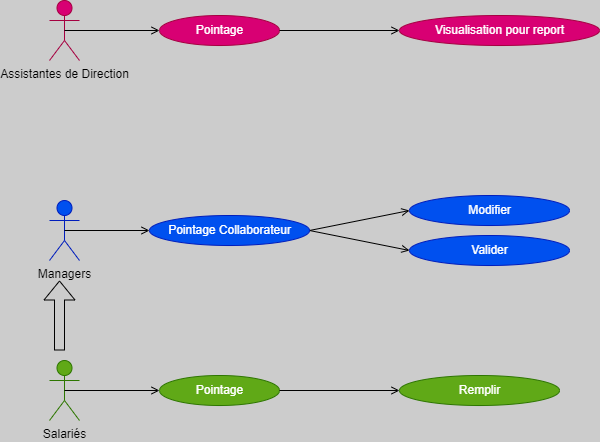

The diagram above was exported from draw.io. Its source (the exported page's mxGraphModel, read from the mxfile embedded in the PNG):
<mxGraphModel dx="910" dy="792" grid="1" gridSize="10" guides="1" tooltips="1" connect="1" arrows="1" fold="1" page="1" pageScale="1" pageWidth="850" pageHeight="1100" background="#CCCCCC" math="0" shadow="0">
  <root>
    <mxCell id="0" />
    <mxCell id="1" parent="0" />
    <mxCell id="2" value="&lt;font color=&quot;#000000&quot;&gt;Salariés&lt;/font&gt;" style="shape=umlActor;verticalLabelPosition=bottom;verticalAlign=top;html=1;fillColor=#60a917;fontColor=#ffffff;strokeColor=#2D7600;" vertex="1" parent="1">
      <mxGeometry x="50" y="650" width="30" height="60" as="geometry" />
    </mxCell>
    <mxCell id="3" value="&lt;font color=&quot;#000000&quot;&gt;Managers&lt;/font&gt;" style="shape=umlActor;verticalLabelPosition=bottom;verticalAlign=top;html=1;fillColor=#0050ef;fontColor=#ffffff;strokeColor=#001DBC;" vertex="1" parent="1">
      <mxGeometry x="50" y="490" width="30" height="60" as="geometry" />
    </mxCell>
    <mxCell id="4" value="&lt;font color=&quot;#000000&quot;&gt;Assistantes de Direction&lt;/font&gt;" style="shape=umlActor;verticalLabelPosition=bottom;verticalAlign=top;html=1;fillColor=#d80073;fontColor=#ffffff;strokeColor=#A50040;" vertex="1" parent="1">
      <mxGeometry x="50" y="290" width="30" height="60" as="geometry" />
    </mxCell>
    <mxCell id="5" value="Pointage" style="ellipse;html=1;fillColor=#60a917;fontColor=#ffffff;strokeColor=#2D7600;" vertex="1" parent="1">
      <mxGeometry x="160" y="665" width="120" height="30" as="geometry" />
    </mxCell>
    <mxCell id="6" value="" style="endArrow=open;html=1;rounded=0;align=center;verticalAlign=top;endFill=0;labelBackgroundColor=none;endSize=6;exitX=0.5;exitY=0.5;exitDx=0;exitDy=0;exitPerimeter=0;strokeColor=#000000;" edge="1" target="5" parent="1" source="2">
      <mxGeometry relative="1" as="geometry">
        <mxPoint x="120" y="680" as="sourcePoint" />
      </mxGeometry>
    </mxCell>
    <mxCell id="7" value="Remplir" style="ellipse;html=1;fillColor=#60a917;fontColor=#ffffff;strokeColor=#2D7600;" vertex="1" parent="1">
      <mxGeometry x="400" y="665" width="160" height="30" as="geometry" />
    </mxCell>
    <mxCell id="8" value="" style="endArrow=open;html=1;rounded=0;align=center;verticalAlign=top;endFill=0;labelBackgroundColor=none;endSize=6;exitX=1;exitY=0.5;exitDx=0;exitDy=0;strokeColor=#000000;" edge="1" target="7" parent="1" source="5">
      <mxGeometry relative="1" as="geometry">
        <mxPoint x="370" y="680" as="sourcePoint" />
      </mxGeometry>
    </mxCell>
    <mxCell id="17" value="" style="endArrow=open;html=1;rounded=0;align=center;verticalAlign=top;endFill=0;labelBackgroundColor=none;endSize=6;exitX=0.5;exitY=0.5;exitDx=0;exitDy=0;exitPerimeter=0;entryX=0;entryY=0.5;entryDx=0;entryDy=0;strokeColor=#000000;" edge="1" parent="1" source="3" target="22">
      <mxGeometry relative="1" as="geometry">
        <mxPoint x="100" y="600" as="sourcePoint" />
        <mxPoint x="220" y="600" as="targetPoint" />
      </mxGeometry>
    </mxCell>
    <mxCell id="18" value="" style="endArrow=open;html=1;rounded=0;align=center;verticalAlign=top;endFill=0;labelBackgroundColor=none;endSize=6;exitX=1;exitY=0.5;exitDx=0;exitDy=0;entryX=0;entryY=0.5;entryDx=0;entryDy=0;strokeColor=#000000;" edge="1" parent="1" source="22" target="19">
      <mxGeometry relative="1" as="geometry">
        <mxPoint x="280" y="600" as="sourcePoint" />
        <mxPoint x="400" y="600" as="targetPoint" />
      </mxGeometry>
    </mxCell>
    <mxCell id="19" value="Valider" style="ellipse;html=1;fillColor=#0050ef;fontColor=#ffffff;strokeColor=#001DBC;" vertex="1" parent="1">
      <mxGeometry x="410" y="525" width="160" height="30" as="geometry" />
    </mxCell>
    <mxCell id="20" value="Modifier" style="ellipse;html=1;fillColor=#0050ef;fontColor=#ffffff;strokeColor=#001DBC;" vertex="1" parent="1">
      <mxGeometry x="410" y="485" width="160" height="30" as="geometry" />
    </mxCell>
    <mxCell id="21" value="" style="endArrow=open;html=1;rounded=0;align=center;verticalAlign=top;endFill=0;labelBackgroundColor=none;endSize=6;exitX=1;exitY=0.5;exitDx=0;exitDy=0;entryX=0;entryY=0.5;entryDx=0;entryDy=0;strokeColor=#000000;" edge="1" parent="1" source="22" target="20">
      <mxGeometry relative="1" as="geometry">
        <mxPoint x="290" y="690" as="sourcePoint" />
        <mxPoint x="410" y="635" as="targetPoint" />
      </mxGeometry>
    </mxCell>
    <mxCell id="22" value="Pointage Collaborateur" style="ellipse;html=1;fillColor=#0050ef;fontColor=#ffffff;strokeColor=#001DBC;" vertex="1" parent="1">
      <mxGeometry x="150" y="505" width="160" height="30" as="geometry" />
    </mxCell>
    <mxCell id="24" value="" style="shape=flexArrow;endArrow=classic;html=1;strokeColor=#000000;" edge="1" parent="1">
      <mxGeometry width="50" height="50" relative="1" as="geometry">
        <mxPoint x="60" y="640" as="sourcePoint" />
        <mxPoint x="60" y="570" as="targetPoint" />
      </mxGeometry>
    </mxCell>
    <mxCell id="25" value="Pointage" style="ellipse;html=1;fillColor=#d80073;fontColor=#ffffff;strokeColor=#A50040;" vertex="1" parent="1">
      <mxGeometry x="160" y="305" width="120" height="30" as="geometry" />
    </mxCell>
    <mxCell id="26" value="" style="endArrow=open;html=1;rounded=0;align=center;verticalAlign=top;endFill=0;labelBackgroundColor=none;endSize=6;exitX=0.5;exitY=0.5;exitDx=0;exitDy=0;exitPerimeter=0;entryX=0;entryY=0.5;entryDx=0;entryDy=0;strokeColor=#000000;" edge="1" parent="1" source="4" target="25">
      <mxGeometry relative="1" as="geometry">
        <mxPoint x="140" y="360" as="sourcePoint" />
        <mxPoint x="140" y="270" as="targetPoint" />
      </mxGeometry>
    </mxCell>
    <mxCell id="27" value="Visualisation pour report" style="ellipse;html=1;fillColor=#d80073;fontColor=#ffffff;strokeColor=#A50040;" vertex="1" parent="1">
      <mxGeometry x="400" y="305" width="200" height="30" as="geometry" />
    </mxCell>
    <mxCell id="28" value="" style="endArrow=open;html=1;rounded=0;align=center;verticalAlign=top;endFill=0;labelBackgroundColor=none;endSize=6;exitX=1;exitY=0.5;exitDx=0;exitDy=0;strokeColor=#000000;" edge="1" target="27" parent="1" source="25">
      <mxGeometry relative="1" as="geometry">
        <mxPoint x="360" y="320" as="sourcePoint" />
      </mxGeometry>
    </mxCell>
  </root>
</mxGraphModel>